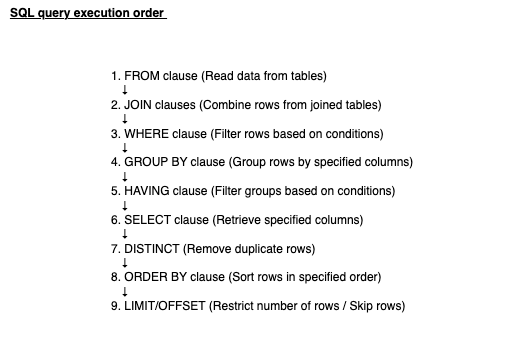

The diagram above was exported from draw.io. Its source (the exported page's mxGraphModel, read from the mxfile embedded in the PNG):
<mxGraphModel dx="737" dy="519" grid="0" gridSize="10" guides="1" tooltips="1" connect="1" arrows="1" fold="1" page="0" pageScale="1" pageWidth="850" pageHeight="1100" math="0" shadow="0">
  <root>
    <mxCell id="0" />
    <mxCell id="1" parent="0" />
    <mxCell id="zqIzBN7ttSuQTlMwPypT-1" value="&lt;b&gt;&lt;u&gt; SQL query execution order&amp;nbsp;&lt;/u&gt;&lt;/b&gt;" style="text;html=1;align=center;verticalAlign=middle;resizable=0;points=[];autosize=1;strokeColor=none;fillColor=none;" vertex="1" parent="1">
      <mxGeometry x="20" y="58" width="175" height="26" as="geometry" />
    </mxCell>
    <mxCell id="zqIzBN7ttSuQTlMwPypT-2" value="1. FROM clause (Read data from tables)&#10;   ↓&#10;2. JOIN clauses (Combine rows from joined tables)&#10;   ↓&#10;3. WHERE clause (Filter rows based on conditions)&#10;   ↓&#10;4. GROUP BY clause (Group rows by specified columns)&#10;   ↓&#10;5. HAVING clause (Filter groups based on conditions)&#10;   ↓&#10;6. SELECT clause (Retrieve specified columns)&#10;   ↓&#10;7. DISTINCT (Remove duplicate rows)&#10;   ↓&#10;8. ORDER BY clause (Sort rows in specified order)&#10;   ↓&#10;9. LIMIT/OFFSET (Restrict number of rows / Skip rows)" style="text;whiteSpace=wrap;" vertex="1" parent="1">
      <mxGeometry x="129" y="120" width="411" height="299" as="geometry" />
    </mxCell>
  </root>
</mxGraphModel>